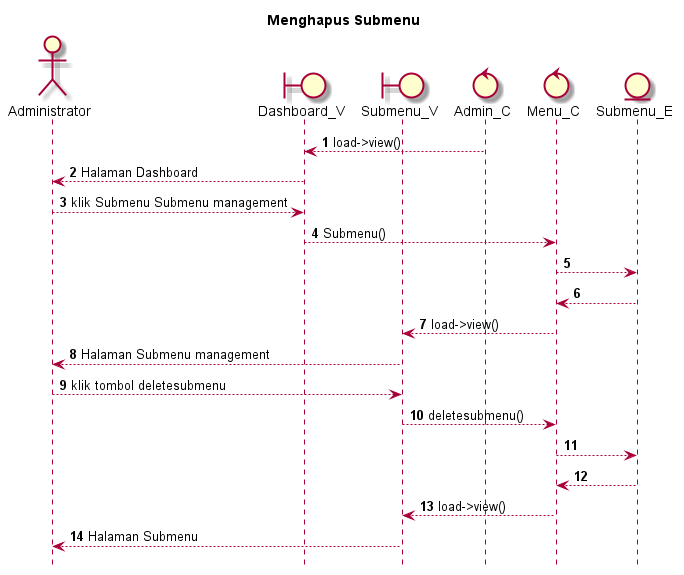

The diagram above was rendered by PlantUML. Its source (embedded in the PNG):
@startuml

autonumber
hide footbox
title Menghapus Submenu

Actor Administrator
boundary Dashboard_V
boundary Submenu_V
control Admin_C
control Menu_C
Entity Submenu_E

Admin_C --> Dashboard_V: load->view()
Dashboard_V --> Administrator: Halaman Dashboard
Administrator --> Dashboard_V: klik Submenu Submenu management
Dashboard_V --> Menu_C: Submenu()
Menu_C --> Submenu_E:
    
    Submenu_E --> Menu_C:
    Menu_C --> Submenu_V: load->view()
    Submenu_V --> Administrator: Halaman Submenu management

Administrator --> Submenu_V: klik tombol deletesubmenu
Submenu_V --> Menu_C: deletesubmenu()
Menu_C --> Submenu_E:
  
    Submenu_E --> Menu_C:
    Menu_C --> Submenu_V: load->view()
    Submenu_V --> Administrator: Halaman Submenu

@enduml